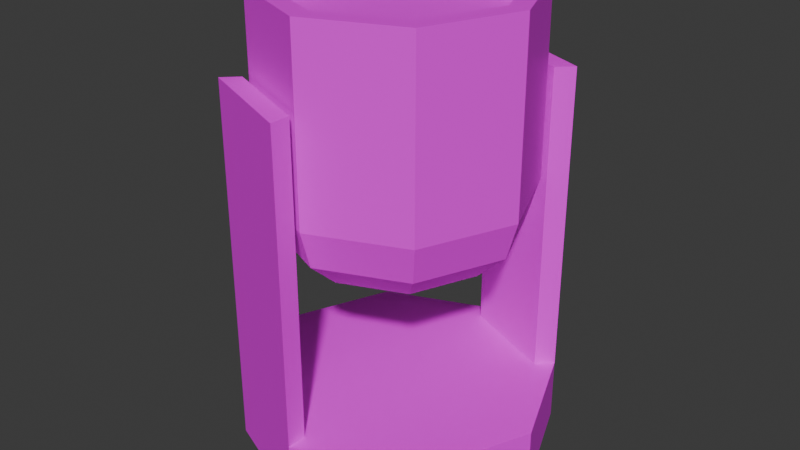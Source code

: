 # Source: Light2.blend  (saved by Blender 4.5.88; exported with 4.5.12 LTS)
import bpy
from mathutils import Matrix  # noqa: F401  (used for matrix-valued properties, if any)

bpy.ops.wm.read_factory_settings(use_empty=True)
scene = bpy.context.scene
scene.name = 'Scene'

# ---- collections
col_collection = bpy.data.collections.new('Collection'); scene.collection.children.link(col_collection)

# ---- images (referenced by path relative to the original .blend; pixels are not part of the script)
import os
ASSET_DIR = os.environ.get("B2B_ASSET_DIR", "")  # directory of the original .blend (textures are referenced by path, not embedded)
HERE = os.path.dirname(os.path.abspath(__file__))  # packed textures are extracted next to this script under _unpacked/

def load_image(name, relpath, width, height, colorspace="sRGB"):
    """Load a texture the original file referenced (path relative to the .blend, or extracted next to this script)."""
    p = next((c for c in (os.path.join(HERE, relpath), os.path.join(ASSET_DIR, relpath)) if relpath and os.path.exists(c)), "")
    if p:
        img = bpy.data.images.load(p, check_existing=True)
        img.name = name
    else:  # same state as the original file: an image datablock whose file is absent (Cycles renders it pink)
        img = bpy.data.images.new(name, width, height)
        img.source = "FILE"
        img.filepath = "//" + (relpath or name)
    img.colorspace_settings.name = colorspace
    return img
img_endesga_x64_png_001 = load_image('endesga x64.png.001', 'endesga x64.png', 1024, 1024, 'sRGB')

# ---- materials (node trees are filled in below, after node groups)
mat_material = bpy.data.materials.new('Material')

# ---- material node trees
mat_material.use_nodes = True; mat_material.node_tree.nodes.clear()
_N = mat_material.node_tree.nodes; _L = mat_material.node_tree.links
n0 = _N.new('ShaderNodeBsdfPrincipled'); n0.name = 'Principled BSDF'; n0.location = (-200, 100)
n1 = _N.new('ShaderNodeOutputMaterial'); n1.name = 'Material Output'; n1.location = (200, 100)
n2 = _N.new('ShaderNodeTexImage'); n2.name = 'Image Texture'; n2.location = (-665, 76)
n2.image = img_endesga_x64_png_001
n2.interpolation = 'Closest'
_L.new(n0.outputs[0], n1.inputs[0])
_L.new(n2.outputs[0], n0.inputs[0])
n1.is_active_output = True

# ---- world
world_world = bpy.data.worlds.new('World'); scene.world = world_world
world_world.use_nodes = True; world_world.node_tree.nodes.clear()
_N = world_world.node_tree.nodes; _L = world_world.node_tree.links
n0 = _N.new('ShaderNodeOutputWorld'); n0.name = 'World Output'; n0.location = (300, 300)
n1 = _N.new('ShaderNodeBackground'); n1.name = 'Background'; n1.location = (10, 300)
n1.inputs[0].default_value = (0.05088, 0.05088, 0.05088, 1.0)
_L.new(n1.outputs[0], n0.inputs[0])
n0.is_active_output = True
world_world.color = (0.05088, 0.05088, 0.05088)
world_world.sun_shadow_jitter_overblur = 0.0

# ---- meshes
me_cylinder_001 = bpy.data.meshes.new('Cylinder.001')
me_cylinder_001.from_pydata([(-7.451e-09, 1.0, 0.0), (-7.451e-09, 0.8685, 2.0), (0.7071, 0.7071, 0.0), (0.6142, 0.6142, 2.0), (1.0, 0.0, 0.0), (0.8685, 0.0, 2.0), (0.7071, -0.7071, 0.0), (0.6142, -0.6142, 2.0), (-7.451e-09, -1.0, 0.0), (-7.451e-09, -0.8685, 2.0), (-0.7071, -0.7071, 0.0), (-0.6142, -0.6142, 2.0), (-1.0, 0.0, 0.0), (-0.8685, 0.0, 2.0), (-0.7071, 0.7071, 0.0), (-0.6142, 0.6142, 2.0), (0.7071, 0.7071, 2.0), (-7.451e-09, 1.0, 2.0), (1.0, 0.0, 2.0), (0.7071, -0.7071, 2.0), (-7.451e-09, -1.0, 2.0), (-0.7071, -0.7071, 2.0), (-1.0, 0.0, 2.0), (-0.7071, 0.7071, 2.0), (0.7071, 0.7071, 12.0), (-7.451e-09, 1.0, 12.0), (-0.7071, -0.7071, 12.0), (-7.451e-09, -1.0, 12.0), (0.6142, 0.6142, 12.0), (-7.451e-09, 0.8685, 12.0), (-0.6142, -0.6142, 12.0), (-7.451e-09, -0.8685, 12.0)], [], [(0, 17, 16, 2), (2, 16, 18, 4), (4, 18, 19, 6), (6, 19, 20, 8), (8, 20, 21, 10), (10, 21, 22, 12), (3, 1, 15, 13, 11, 9, 7, 5), (12, 22, 23, 14), (14, 23, 17, 0), (0, 2, 4, 6, 8, 10, 12, 14), (3, 16, 24, 28), (3, 5, 18, 16), (5, 7, 19, 18), (7, 9, 20, 19), (1, 3, 28, 29), (11, 13, 22, 21), (13, 15, 23, 22), (15, 1, 17, 23), (29, 28, 24, 25), (31, 30, 26, 27), (20, 9, 31, 27), (21, 20, 27, 26), (16, 17, 25, 24), (17, 1, 29, 25), (9, 11, 30, 31), (11, 21, 26, 30)])
_uv = me_cylinder_001.uv_layers.new(name='UVMap')
_uv.uv.foreach_set('vector', [0.01706, 0.2038, 0.01706, 0.2068, 0.01631, 0.2068, 0.01631, 0.2038, 0.01631, 0.2038, 0.01631, 0.2068, 0.01557, 0.2068, 0.01557, 0.2038, 0.01557, 0.2038, 0.01557, 0.2068, 0.01483, 0.2068, 0.01483, 0.2038, 0.01483, 0.2038, 0.01483, 0.2068, 0.01408, 0.2068, 0.01408, 0.2038, 0.01408, 0.2038, 0.01408, 0.2068, 0.01334, 0.2068, 0.01334, 0.2038, 0.01334, 0.2038, 0.01334, 0.2068, 0.01259, 0.2068, 0.01259, 0.2038, 0.01567, 0.173, 0.01479, 0.1733, 0.01391, 0.173, 0.01355, 0.1721, 0.01391, 0.1712, 0.01479, 0.1708, 0.01567, 0.1712, 0.01603, 0.1721, 0.01259, 0.2038, 0.01259, 0.2068, 0.01185, 0.2068, 0.01185, 0.2038, 0.01185, 0.2038, 0.01185, 0.2068, 0.01111, 0.2068, 0.01111, 0.2038, 0.01557, 0.2038, 0.01658, 0.2034, 0.017, 0.2023, 0.01658, 0.2013, 0.01557, 0.2009, 0.01456, 0.2013, 0.01414, 0.2023, 0.01456, 0.2034, 0.01542, 0.1732, 0.01556, 0.1733, 0.01556, 0.1733, 0.01542, 0.1732, 0.01347, 0.2032, 0.01384, 0.2023, 0.01402, 0.2023, 0.0136, 0.2034, 0.01384, 0.2023, 0.01347, 0.2015, 0.0136, 0.2013, 0.01402, 0.2023, 0.01347, 0.2015, 0.01259, 0.2011, 0.01259, 0.2009, 0.0136, 0.2013, 0.01455, 0.1736, 0.01542, 0.1732, 0.01542, 0.1732, 0.01455, 0.1736, 0.01172, 0.2015, 0.01135, 0.2023, 0.01117, 0.2023, 0.01158, 0.2013, 0.01135, 0.2023, 0.01172, 0.2032, 0.01158, 0.2034, 0.01117, 0.2023, 0.01172, 0.2032, 0.01259, 0.2036, 0.01259, 0.2038, 0.01158, 0.2034, 0.01455, 0.1736, 0.01542, 0.1732, 0.01556, 0.1733, 0.01455, 0.1737, 0.01455, 0.1711, 0.01367, 0.1714, 0.01354, 0.1713, 0.01455, 0.1709, 0.01455, 0.1709, 0.01455, 0.1711, 0.01455, 0.1711, 0.01455, 0.1709, 0.01334, 0.2068, 0.01408, 0.2068, 0.01408, 0.2068, 0.01334, 0.2068, 0.01631, 0.2068, 0.01706, 0.2068, 0.01706, 0.2068, 0.01631, 0.2068, 0.01455, 0.1737, 0.01455, 0.1736, 0.01455, 0.1736, 0.01455, 0.1737, 0.01455, 0.1711, 0.01367, 0.1714, 0.01367, 0.1714, 0.01455, 0.1711, 0.01367, 0.1714, 0.01354, 0.1713, 0.01354, 0.1713, 0.01367, 0.1714])
me_cylinder_001.materials.append(mat_material)
me_cylinder_001.update()
me_cylinder_002 = bpy.data.meshes.new('Cylinder.002')
me_cylinder_002.from_pydata([(0.0, 0.8482, 1.0), (0.5998, 0.5998, 1.0), (0.8482, 0.0, 1.0), (0.5998, -0.5998, 1.0), (0.0, -0.8482, 1.0), (-0.5998, -0.5998, 1.0), (-0.8482, 0.0, 1.0), (-0.5998, 0.5998, 1.0), (0.0, 0.3718, -1.0), (0.0, 1.0, -0.4196), (0.0, 0.6859, -0.9222), (0.0, 0.9158, -0.7098), (0.2629, 0.2629, -1.0), (0.7071, 0.7071, -0.4196), (0.485, 0.485, -0.9222), (0.6476, 0.6476, -0.7098), (0.3718, 0.0, -1.0), (1.0, 0.0, -0.4196), (0.6859, 0.0, -0.9222), (0.9158, 0.0, -0.7098), (0.2629, -0.2629, -1.0), (0.7071, -0.7071, -0.4196), (0.485, -0.485, -0.9222), (0.6476, -0.6476, -0.7098), (0.0, -0.3718, -1.0), (0.0, -1.0, -0.4196), (0.0, -0.6859, -0.9222), (0.0, -0.9158, -0.7098), (-0.2629, -0.2629, -1.0), (-0.7071, -0.7071, -0.4196), (-0.485, -0.485, -0.9222), (-0.6476, -0.6476, -0.7098), (-0.3718, 0.0, -1.0), (-1.0, 0.0, -0.4196), (-0.6859, 0.0, -0.9222), (-0.9158, 0.0, -0.7098), (-0.2629, 0.2629, -1.0), (-0.7071, 0.7071, -0.4196), (-0.485, 0.485, -0.9222), (-0.6476, 0.6476, -0.7098), (0.7071, 0.7071, 1.0), (0.0, 1.0, 1.0), (1.0, 0.0, 1.0), (0.7071, -0.7071, 1.0), (0.0, -1.0, 1.0), (-0.7071, -0.7071, 1.0), (-1.0, 0.0, 1.0), (-0.7071, 0.7071, 1.0), (0.5998, 0.5998, 0.8282), (0.0, 0.8482, 0.8282), (0.8482, 0.0, 0.8282), (0.5998, -0.5998, 0.8282), (0.0, -0.8482, 0.8282), (-0.5998, -0.5998, 0.8282), (-0.8482, 0.0, 0.8282), (-0.5998, 0.5998, 0.8282)], [], [(37, 47, 41, 9), (17, 42, 43, 21), (21, 43, 44, 25), (25, 44, 45, 29), (29, 45, 46, 33), (33, 46, 47, 37), (0, 7, 55, 49), (13, 40, 42, 17), (9, 41, 40, 13), (9, 13, 15, 11), (11, 15, 14, 10), (10, 14, 12, 8), (13, 17, 19, 15), (15, 19, 18, 14), (14, 18, 16, 12), (17, 21, 23, 19), (19, 23, 22, 18), (18, 22, 20, 16), (21, 25, 27, 23), (23, 27, 26, 22), (22, 26, 24, 20), (25, 29, 31, 27), (27, 31, 30, 26), (26, 30, 28, 24), (29, 33, 35, 31), (31, 35, 34, 30), (30, 34, 32, 28), (33, 37, 39, 35), (35, 39, 38, 34), (34, 38, 36, 32), (37, 9, 11, 39), (39, 11, 10, 38), (38, 10, 8, 36), (8, 12, 16, 20, 24, 28, 32, 36), (0, 1, 40, 41), (1, 2, 42, 40), (2, 3, 43, 42), (3, 4, 44, 43), (4, 5, 45, 44), (5, 6, 46, 45), (6, 7, 47, 46), (7, 0, 41, 47), (48, 49, 55, 54, 53, 52, 51, 50), (6, 5, 53, 54), (4, 3, 51, 52), (2, 1, 48, 50), (7, 6, 54, 55), (5, 4, 52, 53), (3, 2, 50, 51), (1, 0, 49, 48)])
_uv = me_cylinder_002.uv_layers.new(name='UVMap')
_uv.uv.foreach_set('vector', [0.01591, 0.2361, 0.01591, 0.2377, 0.01536, 0.2377, 0.01536, 0.2361, 0.01869, 0.2361, 0.01869, 0.2377, 0.01813, 0.2377, 0.01813, 0.2361, 0.01813, 0.2361, 0.01813, 0.2377, 0.01758, 0.2377, 0.01758, 0.2361, 0.01758, 0.2361, 0.01758, 0.2377, 0.01702, 0.2377, 0.01702, 0.2361, 0.01702, 0.2361, 0.01702, 0.2377, 0.01647, 0.2377, 0.01647, 0.2361, 0.01647, 0.2361, 0.01647, 0.2377, 0.01591, 0.2377, 0.01591, 0.2361, 0.01549, 0.2025, 0.01485, 0.2023, 0.01485, 0.2023, 0.01549, 0.2025, 0.01924, 0.2361, 0.01924, 0.2377, 0.01869, 0.2377, 0.01869, 0.2361, 0.0198, 0.2361, 0.0198, 0.2377, 0.01924, 0.2377, 0.01924, 0.2361, 0.0185, 0.2022, 0.01794, 0.2022, 0.01797, 0.2015, 0.01848, 0.2015, 0.0154, 0.2033, 0.01609, 0.203, 0.01589, 0.2028, 0.01537, 0.203, 0.01592, 0.2023, 0.01644, 0.2021, 0.0162, 0.2019, 0.01592, 0.202, 0.01794, 0.2022, 0.01739, 0.2022, 0.01741, 0.2015, 0.01792, 0.2015, 0.01614, 0.203, 0.01642, 0.2023, 0.0161, 0.2022, 0.01589, 0.2028, 0.01644, 0.2021, 0.01665, 0.2016, 0.01632, 0.2016, 0.0162, 0.2019, 0.01739, 0.2022, 0.01684, 0.2022, 0.01686, 0.2015, 0.01737, 0.2015, 0.01642, 0.2022, 0.01614, 0.2015, 0.01589, 0.2017, 0.0161, 0.2022, 0.01665, 0.2016, 0.01644, 0.2011, 0.0162, 0.2013, 0.01632, 0.2016, 0.01684, 0.2022, 0.01628, 0.2022, 0.0163, 0.2015, 0.01681, 0.2015, 0.01609, 0.2015, 0.0154, 0.2012, 0.01537, 0.2015, 0.01589, 0.2017, 0.01644, 0.2011, 0.01592, 0.2009, 0.01592, 0.2012, 0.0162, 0.2013, 0.01628, 0.2022, 0.01573, 0.2022, 0.01575, 0.2015, 0.01626, 0.2015, 0.01534, 0.2012, 0.01465, 0.2015, 0.01486, 0.2017, 0.01537, 0.2015, 0.01592, 0.2009, 0.0154, 0.2011, 0.01564, 0.2013, 0.01592, 0.2012, 0.01573, 0.2022, 0.01517, 0.2022, 0.01519, 0.2015, 0.0157, 0.2015, 0.01461, 0.2015, 0.01432, 0.2022, 0.01464, 0.2022, 0.01486, 0.2017, 0.0154, 0.2011, 0.01519, 0.2016, 0.01552, 0.2016, 0.01564, 0.2013, 0.01517, 0.2022, 0.01462, 0.2022, 0.01464, 0.2015, 0.01515, 0.2015, 0.01432, 0.2023, 0.01461, 0.203, 0.01486, 0.2028, 0.01464, 0.2022, 0.01519, 0.2016, 0.0154, 0.2021, 0.01564, 0.2019, 0.01552, 0.2016, 0.01462, 0.2022, 0.01406, 0.2022, 0.01408, 0.2015, 0.01459, 0.2015, 0.01465, 0.203, 0.01534, 0.2033, 0.01537, 0.203, 0.01486, 0.2028, 0.0154, 0.2021, 0.01592, 0.2023, 0.01592, 0.202, 0.01564, 0.2019, 0.01742, 0.2359, 0.0177, 0.2357, 0.01782, 0.2355, 0.0177, 0.2352, 0.01742, 0.2351, 0.01714, 0.2352, 0.01703, 0.2355, 0.01714, 0.2357, 0.01647, 0.2352, 0.01711, 0.235, 0.01722, 0.2351, 0.01647, 0.2354, 0.01711, 0.235, 0.01737, 0.2343, 0.01753, 0.2343, 0.01722, 0.2351, 0.01737, 0.2343, 0.01711, 0.2337, 0.01722, 0.2336, 0.01753, 0.2343, 0.01711, 0.2337, 0.01647, 0.2334, 0.01647, 0.2333, 0.01722, 0.2336, 0.01647, 0.2334, 0.01583, 0.2337, 0.01571, 0.2336, 0.01647, 0.2333, 0.01583, 0.2337, 0.01556, 0.2343, 0.0154, 0.2343, 0.01571, 0.2336, 0.01556, 0.2343, 0.01583, 0.235, 0.01571, 0.2351, 0.0154, 0.2343, 0.01583, 0.235, 0.01647, 0.2352, 0.01647, 0.2354, 0.01571, 0.2351, 0.01615, 0.9857, 0.01551, 0.986, 0.01487, 0.9857, 0.0146, 0.9851, 0.01487, 0.9844, 0.01551, 0.9842, 0.01615, 0.9844, 0.01641, 0.9851, 0.01459, 0.2016, 0.01485, 0.201, 0.01485, 0.201, 0.01459, 0.2016, 0.01549, 0.2007, 0.01613, 0.201, 0.01613, 0.201, 0.01549, 0.2007, 0.0164, 0.2016, 0.01613, 0.2023, 0.01613, 0.2023, 0.0164, 0.2016, 0.01485, 0.2023, 0.01459, 0.2016, 0.01459, 0.2016, 0.01485, 0.2023, 0.01485, 0.201, 0.01549, 0.2007, 0.01549, 0.2007, 0.01485, 0.201, 0.01613, 0.201, 0.0164, 0.2016, 0.0164, 0.2016, 0.01613, 0.201, 0.01613, 0.2023, 0.01549, 0.2025, 0.01549, 0.2025, 0.01613, 0.2023])
me_cylinder_002.materials.append(mat_material)
me_cylinder_002.update()
me_cylinder_003 = bpy.data.meshes.new('Cylinder.003')
me_cylinder_003.from_pydata([(0.5998, 0.5998, -0.02025), (3.725e-09, 0.8482, -0.02025), (0.8482, 3.725e-09, -0.02025), (0.5998, -0.5998, -0.02025), (3.725e-09, -0.8482, -0.02025), (-0.5998, -0.5998, -0.02025), (-0.8482, 3.725e-09, -0.02025), (-0.5998, 0.5998, -0.02025), (0.5998, 0.5998, 0.02025), (3.725e-09, 0.8482, 0.02025), (-0.5998, 0.5998, 0.02025), (-0.8482, 3.725e-09, 0.02025), (-0.5998, -0.5998, 0.02025), (3.725e-09, -0.8482, 0.02025), (0.5998, -0.5998, 0.02025), (0.8482, 3.725e-09, 0.02025)], [], [(8, 9, 10, 11, 12, 13, 14, 15), (1, 9, 8, 0), (7, 10, 9, 1), (6, 11, 10, 7), (5, 12, 11, 6), (4, 13, 12, 5), (3, 14, 13, 4), (2, 15, 14, 3), (0, 8, 15, 2), (0, 2, 3, 4, 5, 6, 7, 1)])
_uv = me_cylinder_003.uv_layers.new(name='UVMap')
_uv.uv.foreach_set('vector', [0.01455, 0.9849, 0.01516, 0.9846, 0.01576, 0.9849, 0.01601, 0.9855, 0.01576, 0.9861, 0.01516, 0.9863, 0.01455, 0.9861, 0.0143, 0.9855, 0.01516, 0.9846, 0.01516, 0.9846, 0.01455, 0.9849, 0.01455, 0.9849, 0.01576, 0.9849, 0.01576, 0.9849, 0.01516, 0.9846, 0.01516, 0.9846, 0.01601, 0.9855, 0.01601, 0.9855, 0.01576, 0.9849, 0.01576, 0.9849, 0.01576, 0.9861, 0.01576, 0.9861, 0.01601, 0.9855, 0.01601, 0.9855, 0.01516, 0.9863, 0.01516, 0.9863, 0.01576, 0.9861, 0.01576, 0.9861, 0.01455, 0.9861, 0.01455, 0.9861, 0.01516, 0.9863, 0.01516, 0.9863, 0.0143, 0.9855, 0.0143, 0.9855, 0.01455, 0.9861, 0.01455, 0.9861, 0.01455, 0.9849, 0.01455, 0.9849, 0.0143, 0.9855, 0.0143, 0.9855, 0.01455, 0.9849, 0.0143, 0.9855, 0.01455, 0.9861, 0.01516, 0.9863, 0.01576, 0.9861, 0.01601, 0.9855, 0.01576, 0.9849, 0.01516, 0.9846])
me_cylinder_003.materials.append(mat_material)
me_cylinder_003.update()

# ---- objects
ob_cylinder = bpy.data.objects.new('Cylinder', me_cylinder_001)
ob_cylinder_001 = bpy.data.objects.new('Cylinder.001', me_cylinder_002)
ob_cylinder_002 = bpy.data.objects.new('Cylinder.002', me_cylinder_003)

# ---- transforms, parenting, visibility, modifiers, constraints
ob_cylinder.location = (7.451e-09, 0.0, 0.0)
ob_cylinder.scale = (1.0, 1.0, 0.2)
ob_cylinder_001.location = (0.0, 0.0, 2.072)
ob_cylinder_001.scale = (0.8331, 0.8331, 0.8331)
ob_cylinder_002.location = (0.0, 0.0, 0.0)
ob_cylinder_002.scale = (0.8331, 0.8331, 0.8331)

# ---- collection membership
col_collection.objects.link(ob_cylinder)
col_collection.objects.link(ob_cylinder_001)
col_collection.objects.link(ob_cylinder_002)

# ---- scene / render settings (as saved in the file)
scene.frame_start = 1; scene.frame_end = 250; scene.frame_set(1)
scene.render.engine = 'BLENDER_EEVEE_NEXT'
bpy.context.view_layer.update()

# ---- added for rendering (the .blend has no active camera and no usable light): camera, sun
cam_auto = bpy.data.cameras.new('AutoCamera')
cam_auto.lens = 50.0
cam_auto.sensor_width = 36.0
cam_auto.clip_end = 1000.0
ob_auto_camera = bpy.data.objects.new('AutoCamera', cam_auto)
scene.collection.objects.link(ob_auto_camera)
ob_auto_camera.location = (3.76265, -4.51518, 4.45428)
ob_auto_camera.rotation_euler = (1.09748, -7.21219e-08, 0.694738)
scene.camera = ob_auto_camera
light_auto_sun = bpy.data.lights.new('AutoSun', 'SUN')
light_auto_sun.energy = 3.0
light_auto_sun.angle = 0.0523599
ob_auto_sun = bpy.data.objects.new('AutoSun', light_auto_sun)
scene.collection.objects.link(ob_auto_sun)
ob_auto_sun.rotation_euler = (0.872665, 0.174533, 0.523599)
bpy.context.view_layer.update()
